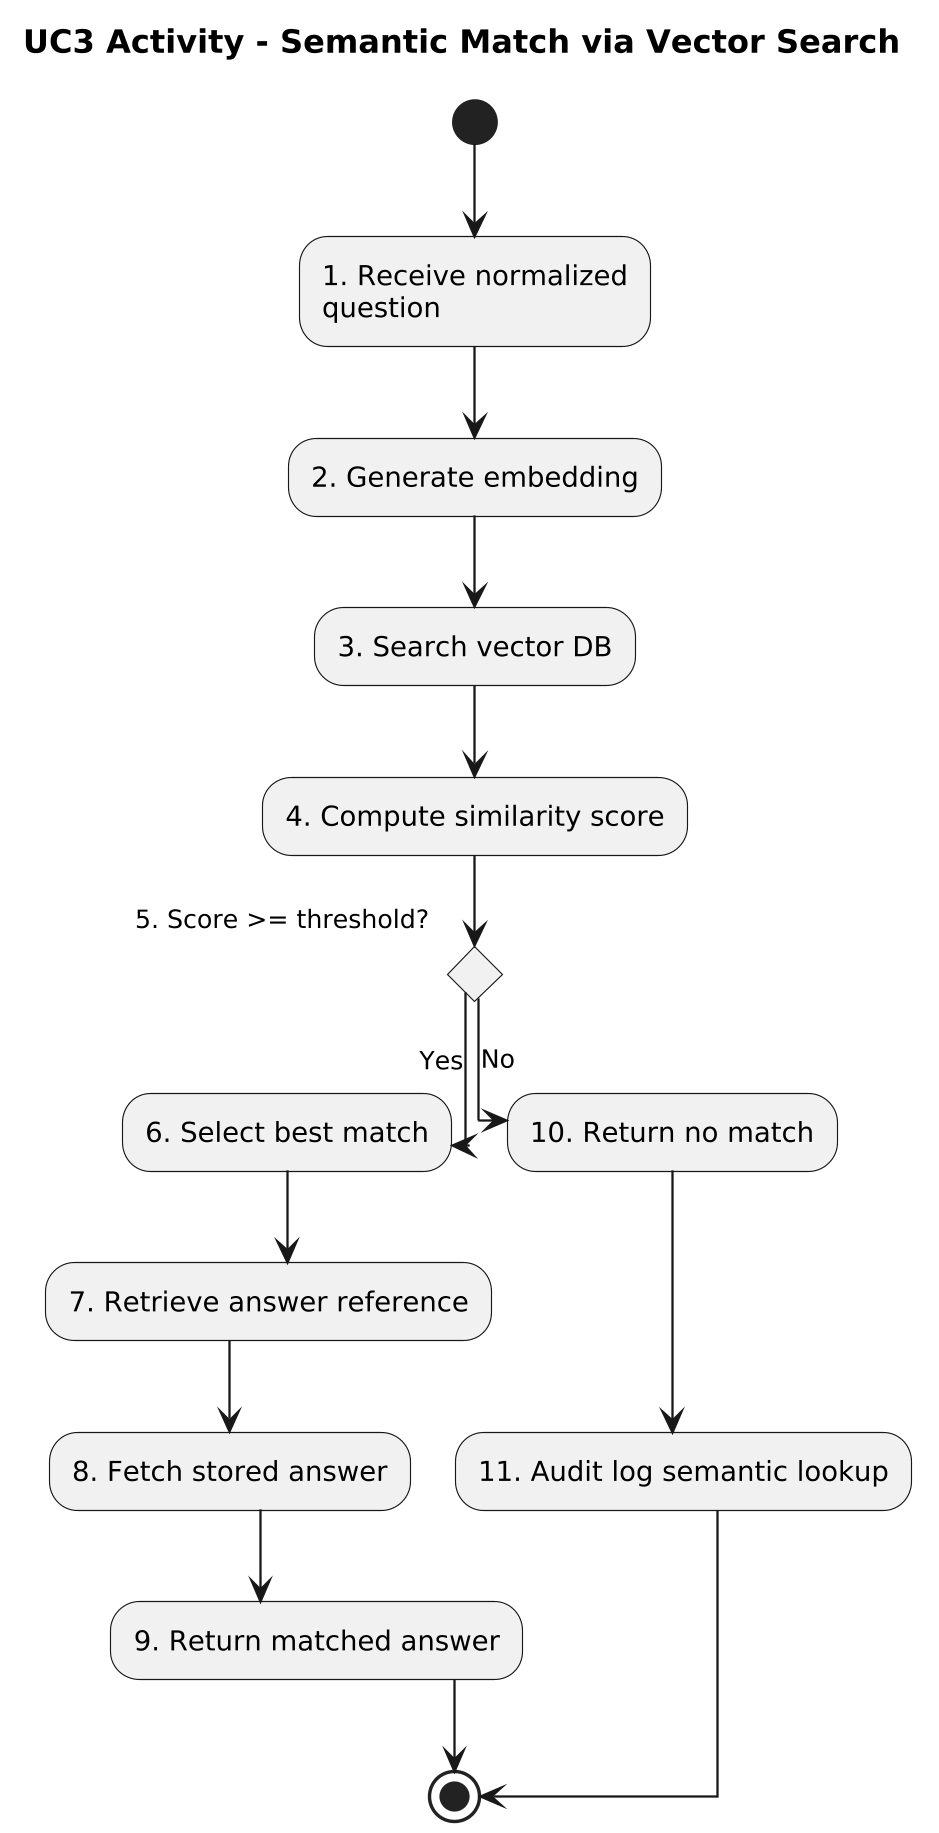

The diagram above was rendered by PlantUML. Its source (embedded in the PNG):
@startuml
title UC3 Activity - Semantic Match via Vector Search
top to bottom direction
skinparam dpi 220
skinparam linetype ortho
skinparam shadowing false
skinparam roundcorner 12

' =========================================================
' TEXT DESCRIPTION (Numbered Steps)
' Step 1: System receives normalized user question.
' Step 2: System generates vector embedding from the question.
' Step 3: System searches vector database for semantically similar questions.
' Step 4: System computes similarity scores between input and stored vectors.
' Step 5: System evaluates whether similarity score meets threshold.
' Step 6: If threshold met, system selects the best matching question.
' Step 7: System retrieves reference to the stored answer.
' Step 8: System fetches the stored answer from database or cache.
' Step 9: System returns matched answer to controller or user.
' Step 10: If threshold not met, system returns no semantic match result.
' Step 11: System logs semantic lookup attempt for monitoring and tuning.
' =========================================================

(*) --> "1. Receive normalized\nquestion"
--> "2. Generate embedding"
--> "3. Search vector DB"
--> "4. Compute similarity score"

if "5. Score >= threshold?" then
  -->[Yes] "6. Select best match"
  --> "7. Retrieve answer reference"
  --> "8. Fetch stored answer"
  --> "9. Return matched answer"
  --> (*)
else
  -->[No] "10. Return no match"
  --> "11. Audit log semantic lookup"
  --> (*)
endif
@enduml